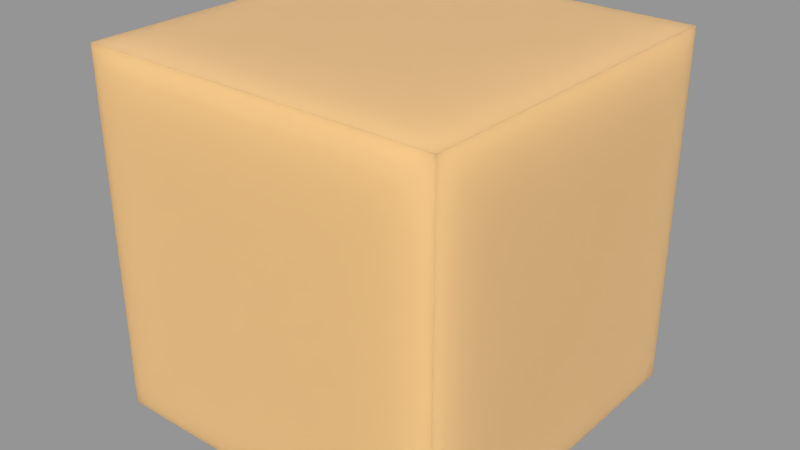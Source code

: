 # Source: FF_Orange_Juice.blend  (saved by Blender 2.79.0; exported with 4.5.12 LTS)
import bpy
from mathutils import Matrix  # noqa: F401  (used for matrix-valued properties, if any)

bpy.ops.wm.read_factory_settings(use_empty=True)
scene = bpy.context.scene
scene.name = 'Scene'

# ---- collections
col_collection_1 = bpy.data.collections.new('Collection 1'); scene.collection.children.link(col_collection_1)

# ---- materials (node trees are filled in below, after node groups)
mat_ff_orange_juice = bpy.data.materials.new('FF Orange Juice')
mat_ff_orange_juice.alpha_threshold = 0.0
mat_ff_orange_juice.preview_render_type = 'SHADERBALL'
mat_ff_orange_juice.roughness = 0.5

# ---- material node trees
mat_ff_orange_juice.use_nodes = True; mat_ff_orange_juice.node_tree.nodes.clear()
_N = mat_ff_orange_juice.node_tree.nodes; _L = mat_ff_orange_juice.node_tree.links
n0 = _N.new('ShaderNodeOutputMaterial'); n0.name = 'Material Output'; n0.location = (300, 300)
n1 = _N.new('ShaderNodeBsdfPrincipled'); n1.name = 'Principled BSDF'; n1.location = (-16, 417)
n1.width = 150
n1.subsurface_method = 'BURLEY'
n1.inputs[0].default_value = (0.85, 0.5262, 0.2228, 1.0)
n1.inputs[2].default_value = 0.0
n1.inputs[3].default_value = 1.45
n1.inputs[8].default_value = 1.0
n1.inputs[9].default_value = (1.0, 1.0, 1.0)
n1.inputs[10].default_value = 0.5
n1.inputs[14].default_value = (0.9688, 0.9013, 0.8381, 1.0)
_L.new(n1.outputs[0], n0.inputs[0])
n0.is_active_output = True

# ---- meshes
me_cube = bpy.data.meshes.new('Cube')
me_cube.from_pydata([(-1.0, -1.0, -1.0), (-1.0, -1.0, 1.0), (-1.0, 1.0, -1.0), (-1.0, 1.0, 1.0), (1.0, -1.0, -1.0), (1.0, -1.0, 1.0), (1.0, 1.0, -1.0), (1.0, 1.0, 1.0)], [], [(0, 1, 3, 2), (2, 3, 7, 6), (6, 7, 5, 4), (4, 5, 1, 0), (2, 6, 4, 0), (7, 3, 1, 5)])
me_cube.materials.append(mat_ff_orange_juice)
me_cube.use_remesh_preserve_volume = False
me_cube.use_remesh_preserve_attributes = False
me_cube.use_mirror_vertex_groups = False
me_cube.update()

# ---- objects
ob_cube = bpy.data.objects.new('Cube', me_cube)

# ---- transforms, parenting, visibility, modifiers, constraints
ob_cube.location = (0.0, 0.0, 0.0)
ob_cube.lineart.crease_threshold = 0.0

# ---- collection membership
col_collection_1.objects.link(ob_cube)

# ---- scene / render settings (as saved in the file)
scene.frame_start = 1; scene.frame_end = 250; scene.frame_set(1)
scene.render.engine = 'CYCLES'
scene.render.resolution_percentage = 50
scene.render.dither_intensity = 0.0
scene.cycles.use_denoising = False
scene.cycles.samples = 128
scene.cycles.sampling_pattern = 'TABULATED_SOBOL'
scene.cycles.use_adaptive_sampling = False
scene.cycles.use_light_tree = False
scene.cycles.blur_glossy = 0.0
scene.cycles.sample_clamp_indirect = 0.0
scene.view_settings.view_transform = 'Standard'
bpy.context.view_layer.update()

# ---- added for rendering (the .blend has no active camera and no usable light): camera, sun + grey world if the file has none
cam_auto = bpy.data.cameras.new('AutoCamera')
cam_auto.lens = 50.0
cam_auto.sensor_width = 36.0
cam_auto.clip_end = 1000.0
ob_auto_camera = bpy.data.objects.new('AutoCamera', cam_auto)
scene.collection.objects.link(ob_auto_camera)
ob_auto_camera.location = (3.20507, -3.84609, 2.56406)
ob_auto_camera.rotation_euler = (1.09748, -7.21219e-08, 0.694738)
scene.camera = ob_auto_camera
light_auto_sun = bpy.data.lights.new('AutoSun', 'SUN')
light_auto_sun.energy = 3.0
light_auto_sun.angle = 0.0523599
ob_auto_sun = bpy.data.objects.new('AutoSun', light_auto_sun)
scene.collection.objects.link(ob_auto_sun)
ob_auto_sun.rotation_euler = (0.872665, 0.174533, 0.523599)
if scene.world is None:
    world_auto = bpy.data.worlds.new('AutoWorld')
    world_auto.color = (0.3, 0.3, 0.3)
    scene.world = world_auto
bpy.context.view_layer.update()
